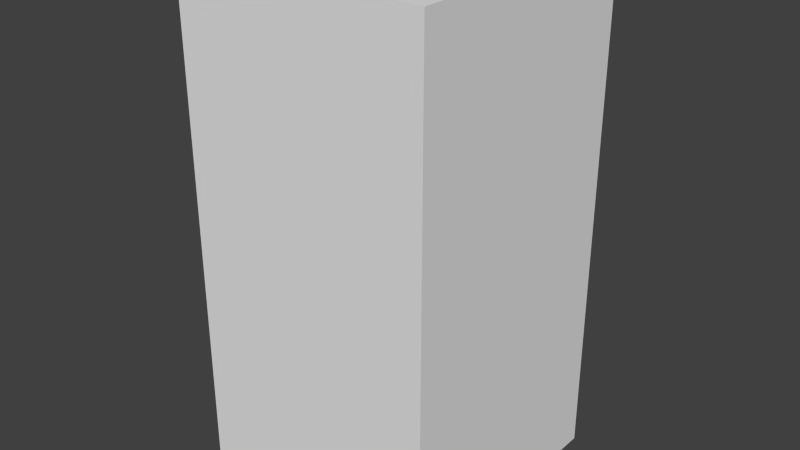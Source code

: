 # Source: yellowAxesFive.blend  (saved by Blender 2.68.0; exported with 4.5.12 LTS)
import bpy
from mathutils import Matrix  # noqa: F401  (used for matrix-valued properties, if any)

bpy.ops.wm.read_factory_settings(use_empty=True)
scene = bpy.context.scene
scene.name = 'Scene'

# ---- collections
col_collection_1 = bpy.data.collections.new('Collection 1'); scene.collection.children.link(col_collection_1)

# ---- world
world_world = bpy.data.worlds.new('World'); scene.world = world_world
world_world.color = (0.05088, 0.05088, 0.05088)
world_world.use_sun_shadow = False
world_world.sun_shadow_jitter_overblur = 0.0
world_world.cycles.sampling_method = 'MANUAL'
world_world.cycles.sample_map_resolution = 256

# ---- meshes
me_yellowaxesfive = bpy.data.meshes.new('yellowAxesFive')
me_yellowaxesfive.from_pydata([(-0.5, -0.5, -1.0), (-0.5, 0.5, -1.0), (0.5, 0.5, -1.0), (0.5, -0.5, -1.0), (-0.5, -0.5, 1.0), (-0.5, 0.5, 1.0), (0.5, 0.5, 1.0), (0.5, -0.5, 1.0)], [], [(4, 5, 1, 0), (5, 6, 2, 1), (6, 7, 3, 2), (7, 4, 0, 3), (0, 1, 2, 3), (7, 6, 5, 4)])
me_yellowaxesfive.use_remesh_preserve_volume = False
me_yellowaxesfive.use_remesh_preserve_attributes = False
me_yellowaxesfive.use_mirror_vertex_groups = False
me_yellowaxesfive.update()

# ---- objects
ob_yellowaxesfive = bpy.data.objects.new('yellowAxesFive', me_yellowaxesfive)

# ---- transforms, parenting, visibility, modifiers, constraints
ob_yellowaxesfive.location = (0.0, 0.0, 0.0)
ob_yellowaxesfive.lineart.crease_threshold = 0.0

# ---- collection membership
col_collection_1.objects.link(ob_yellowaxesfive)

# ---- scene / render settings (as saved in the file)
scene.frame_start = 1; scene.frame_end = 250; scene.frame_set(1)
scene.render.engine = 'BLENDER_EEVEE_NEXT'
scene.render.image_settings.color_mode = 'RGB'
scene.render.image_settings.compression = 90
scene.render.resolution_percentage = 50
scene.render.dither_intensity = 0.0
scene.cycles.use_denoising = False
scene.cycles.samples = 10
scene.cycles.sampling_pattern = 'TABULATED_SOBOL'
scene.cycles.light_sampling_threshold = 0.0
scene.cycles.use_adaptive_sampling = False
scene.cycles.use_light_tree = False
scene.cycles.blur_glossy = 0.0
scene.cycles.volume_bounces = 1
scene.cycles.pixel_filter_type = 'GAUSSIAN'
scene.cycles.sample_clamp_indirect = 0.0
scene.view_settings.view_transform = 'Standard'
bpy.context.view_layer.update()

# ---- added for rendering (the .blend has no active camera and no usable light): camera, sun
cam_auto = bpy.data.cameras.new('AutoCamera')
cam_auto.lens = 50.0
cam_auto.sensor_width = 36.0
cam_auto.clip_end = 1000.0
ob_auto_camera = bpy.data.objects.new('AutoCamera', cam_auto)
scene.collection.objects.link(ob_auto_camera)
ob_auto_camera.location = (2.26633, -2.71959, 1.81306)
ob_auto_camera.rotation_euler = (1.09748, -7.21219e-08, 0.694738)
scene.camera = ob_auto_camera
light_auto_sun = bpy.data.lights.new('AutoSun', 'SUN')
light_auto_sun.energy = 3.0
light_auto_sun.angle = 0.0523599
ob_auto_sun = bpy.data.objects.new('AutoSun', light_auto_sun)
scene.collection.objects.link(ob_auto_sun)
ob_auto_sun.rotation_euler = (0.872665, 0.174533, 0.523599)
bpy.context.view_layer.update()
